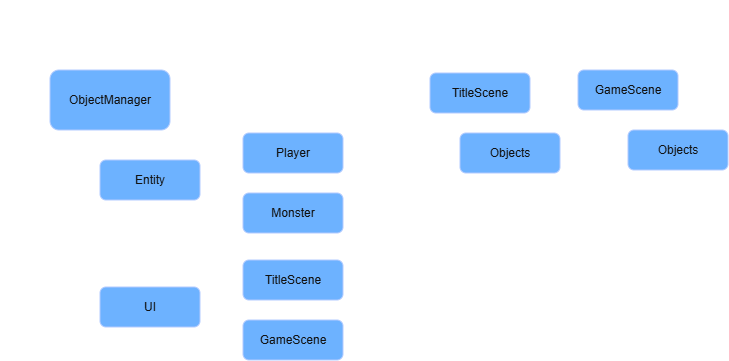

The diagram above was exported from draw.io. Its source (the exported page's mxGraphModel, read from the mxfile embedded in the PNG):
<mxGraphModel dx="673" dy="400" grid="1" gridSize="10" guides="1" tooltips="1" connect="1" arrows="1" fold="1" page="1" pageScale="1" pageWidth="1169" pageHeight="827" background="#CCCCCC" math="0" shadow="0">
  <root>
    <mxCell id="0" />
    <mxCell id="1" parent="0" />
    <mxCell id="W3OcSXSrGspMML0PQN1r-1" edge="1" parent="1" source="W3OcSXSrGspMML0PQN1r-3" style="edgeStyle=orthogonalEdgeStyle;rounded=0;orthogonalLoop=1;jettySize=auto;html=1;entryX=0;entryY=0.5;entryDx=0;entryDy=0;exitX=0.25;exitY=1;exitDx=0;exitDy=0;" target="W3OcSXSrGspMML0PQN1r-13" value="">
      <mxGeometry relative="1" as="geometry" />
    </mxCell>
    <mxCell id="W3OcSXSrGspMML0PQN1r-2" edge="1" parent="1" source="W3OcSXSrGspMML0PQN1r-3" style="edgeStyle=orthogonalEdgeStyle;rounded=0;orthogonalLoop=1;jettySize=auto;html=1;exitX=0.25;exitY=1;exitDx=0;exitDy=0;entryX=0;entryY=0.575;entryDx=0;entryDy=0;entryPerimeter=0;" target="W3OcSXSrGspMML0PQN1r-18" value="">
      <mxGeometry relative="1" as="geometry" />
    </mxCell>
    <mxCell id="W3OcSXSrGspMML0PQN1r-3" parent="1" style="rounded=1;whiteSpace=wrap;html=1;fillColor=#0050ef;fontColor=#ffffff;strokeColor=#001DBC;" value="ObjectManager" vertex="1">
      <mxGeometry height="60" width="120" x="80" y="124" as="geometry" />
    </mxCell>
    <mxCell id="W3OcSXSrGspMML0PQN1r-4" edge="1" parent="1" source="W3OcSXSrGspMML0PQN1r-5" style="edgeStyle=orthogonalEdgeStyle;rounded=0;orthogonalLoop=1;jettySize=auto;html=1;exitX=0.101;exitY=0.983;exitDx=0;exitDy=0;entryX=0;entryY=0.5;entryDx=0;entryDy=0;exitPerimeter=0;" target="W3OcSXSrGspMML0PQN1r-8" value="">
      <mxGeometry relative="1" as="geometry" />
    </mxCell>
    <mxCell id="W3OcSXSrGspMML0PQN1r-5" parent="1" style="rounded=1;whiteSpace=wrap;html=1;fillColor=#0050ef;fontColor=#ffffff;strokeColor=#001DBC;" value="TitleScene" vertex="1">
      <mxGeometry height="40" width="100" x="460" y="127" as="geometry" />
    </mxCell>
    <mxCell id="W3OcSXSrGspMML0PQN1r-6" edge="1" parent="1" source="W3OcSXSrGspMML0PQN1r-7" style="edgeStyle=orthogonalEdgeStyle;rounded=0;orthogonalLoop=1;jettySize=auto;html=1;entryX=0;entryY=0.5;entryDx=0;entryDy=0;exitX=0.301;exitY=0.997;exitDx=0;exitDy=0;exitPerimeter=0;" target="W3OcSXSrGspMML0PQN1r-9" value="">
      <mxGeometry relative="1" as="geometry" />
    </mxCell>
    <mxCell id="W3OcSXSrGspMML0PQN1r-7" parent="1" style="rounded=1;whiteSpace=wrap;html=1;fillColor=#0050ef;fontColor=#ffffff;strokeColor=#001DBC;" value="GameScene" vertex="1">
      <mxGeometry height="40" width="100" x="608" y="124" as="geometry" />
    </mxCell>
    <mxCell id="W3OcSXSrGspMML0PQN1r-8" parent="1" style="rounded=1;whiteSpace=wrap;html=1;fillColor=#0050ef;fontColor=#ffffff;strokeColor=#001DBC;" value="Objects" vertex="1">
      <mxGeometry height="40" width="100" x="490" y="187" as="geometry" />
    </mxCell>
    <mxCell id="W3OcSXSrGspMML0PQN1r-9" parent="1" style="rounded=1;whiteSpace=wrap;html=1;fillColor=#0050ef;fontColor=#ffffff;strokeColor=#001DBC;" value="Objects" vertex="1">
      <mxGeometry height="40" width="100" x="658" y="184" as="geometry" />
    </mxCell>
    <mxCell id="W3OcSXSrGspMML0PQN1r-10" parent="1" style="text;html=1;whiteSpace=wrap;strokeColor=none;fillColor=none;align=center;verticalAlign=middle;rounded=0;" value="Scene" vertex="1">
      <mxGeometry height="30" width="60" x="460" y="94" as="geometry" />
    </mxCell>
    <mxCell id="W3OcSXSrGspMML0PQN1r-11" edge="1" parent="1" source="W3OcSXSrGspMML0PQN1r-13" style="edgeStyle=orthogonalEdgeStyle;rounded=0;orthogonalLoop=1;jettySize=auto;html=1;entryX=0;entryY=0.5;entryDx=0;entryDy=0;" target="W3OcSXSrGspMML0PQN1r-14" value="">
      <mxGeometry relative="1" as="geometry" />
    </mxCell>
    <mxCell id="W3OcSXSrGspMML0PQN1r-12" edge="1" parent="1" source="W3OcSXSrGspMML0PQN1r-13" style="edgeStyle=orthogonalEdgeStyle;rounded=0;orthogonalLoop=1;jettySize=auto;html=1;" target="W3OcSXSrGspMML0PQN1r-15" value="">
      <mxGeometry relative="1" as="geometry" />
    </mxCell>
    <mxCell id="W3OcSXSrGspMML0PQN1r-13" parent="1" style="rounded=1;whiteSpace=wrap;html=1;fillColor=#0050ef;fontColor=#ffffff;strokeColor=#001DBC;" value="Entity" vertex="1">
      <mxGeometry height="40" width="100" x="130" y="214" as="geometry" />
    </mxCell>
    <mxCell id="W3OcSXSrGspMML0PQN1r-14" parent="1" style="rounded=1;whiteSpace=wrap;html=1;fillColor=#0050ef;fontColor=#ffffff;strokeColor=#001DBC;" value="Player" vertex="1">
      <mxGeometry height="40" width="100" x="273" y="187" as="geometry" />
    </mxCell>
    <mxCell id="W3OcSXSrGspMML0PQN1r-15" parent="1" style="rounded=1;whiteSpace=wrap;html=1;fillColor=#0050ef;fontColor=#ffffff;strokeColor=#001DBC;" value="Monster" vertex="1">
      <mxGeometry height="40" width="100" x="273" y="247" as="geometry" />
    </mxCell>
    <mxCell id="W3OcSXSrGspMML0PQN1r-16" edge="1" parent="1" source="W3OcSXSrGspMML0PQN1r-18" style="edgeStyle=orthogonalEdgeStyle;rounded=0;orthogonalLoop=1;jettySize=auto;html=1;entryX=0;entryY=0.5;entryDx=0;entryDy=0;" target="W3OcSXSrGspMML0PQN1r-19" value="">
      <mxGeometry relative="1" as="geometry" />
    </mxCell>
    <mxCell id="W3OcSXSrGspMML0PQN1r-17" edge="1" parent="1" source="W3OcSXSrGspMML0PQN1r-18" style="edgeStyle=orthogonalEdgeStyle;rounded=0;orthogonalLoop=1;jettySize=auto;html=1;" target="W3OcSXSrGspMML0PQN1r-20" value="">
      <mxGeometry relative="1" as="geometry" />
    </mxCell>
    <mxCell id="W3OcSXSrGspMML0PQN1r-18" parent="1" style="rounded=1;whiteSpace=wrap;html=1;fillColor=#0050ef;fontColor=#ffffff;strokeColor=#001DBC;" value="UI" vertex="1">
      <mxGeometry height="40" width="100" x="130" y="341" as="geometry" />
    </mxCell>
    <mxCell id="W3OcSXSrGspMML0PQN1r-19" parent="1" style="rounded=1;whiteSpace=wrap;html=1;fillColor=#0050ef;fontColor=#ffffff;strokeColor=#001DBC;" value="TitleScene" vertex="1">
      <mxGeometry height="40" width="100" x="273" y="314" as="geometry" />
    </mxCell>
    <mxCell id="W3OcSXSrGspMML0PQN1r-20" parent="1" style="rounded=1;whiteSpace=wrap;html=1;fillColor=#0050ef;fontColor=#ffffff;strokeColor=#001DBC;" value="GameScene" vertex="1">
      <mxGeometry height="40" width="100" x="273" y="374" as="geometry" />
    </mxCell>
    <mxCell id="W3OcSXSrGspMML0PQN1r-21" parent="1" style="text;html=1;whiteSpace=wrap;strokeColor=none;fillColor=none;align=center;verticalAlign=middle;rounded=0;" value="ObjectManager" vertex="1">
      <mxGeometry height="30" width="60" x="70" y="97" as="geometry" />
    </mxCell>
    <mxCell id="W3OcSXSrGspMML0PQN1r-22" parent="1" style="text;html=1;whiteSpace=wrap;strokeColor=none;fillColor=none;align=center;verticalAlign=middle;rounded=0;" value="Scene 구조 개선 전" vertex="1">
      <mxGeometry height="30" width="117" x="30" y="54" as="geometry" />
    </mxCell>
    <mxCell id="W3OcSXSrGspMML0PQN1r-23" parent="1" style="text;html=1;whiteSpace=wrap;strokeColor=none;fillColor=none;align=center;verticalAlign=middle;rounded=0;" value="Scene 구조 개선 후" vertex="1">
      <mxGeometry height="30" width="117" x="430" y="54" as="geometry" />
    </mxCell>
  </root>
</mxGraphModel>